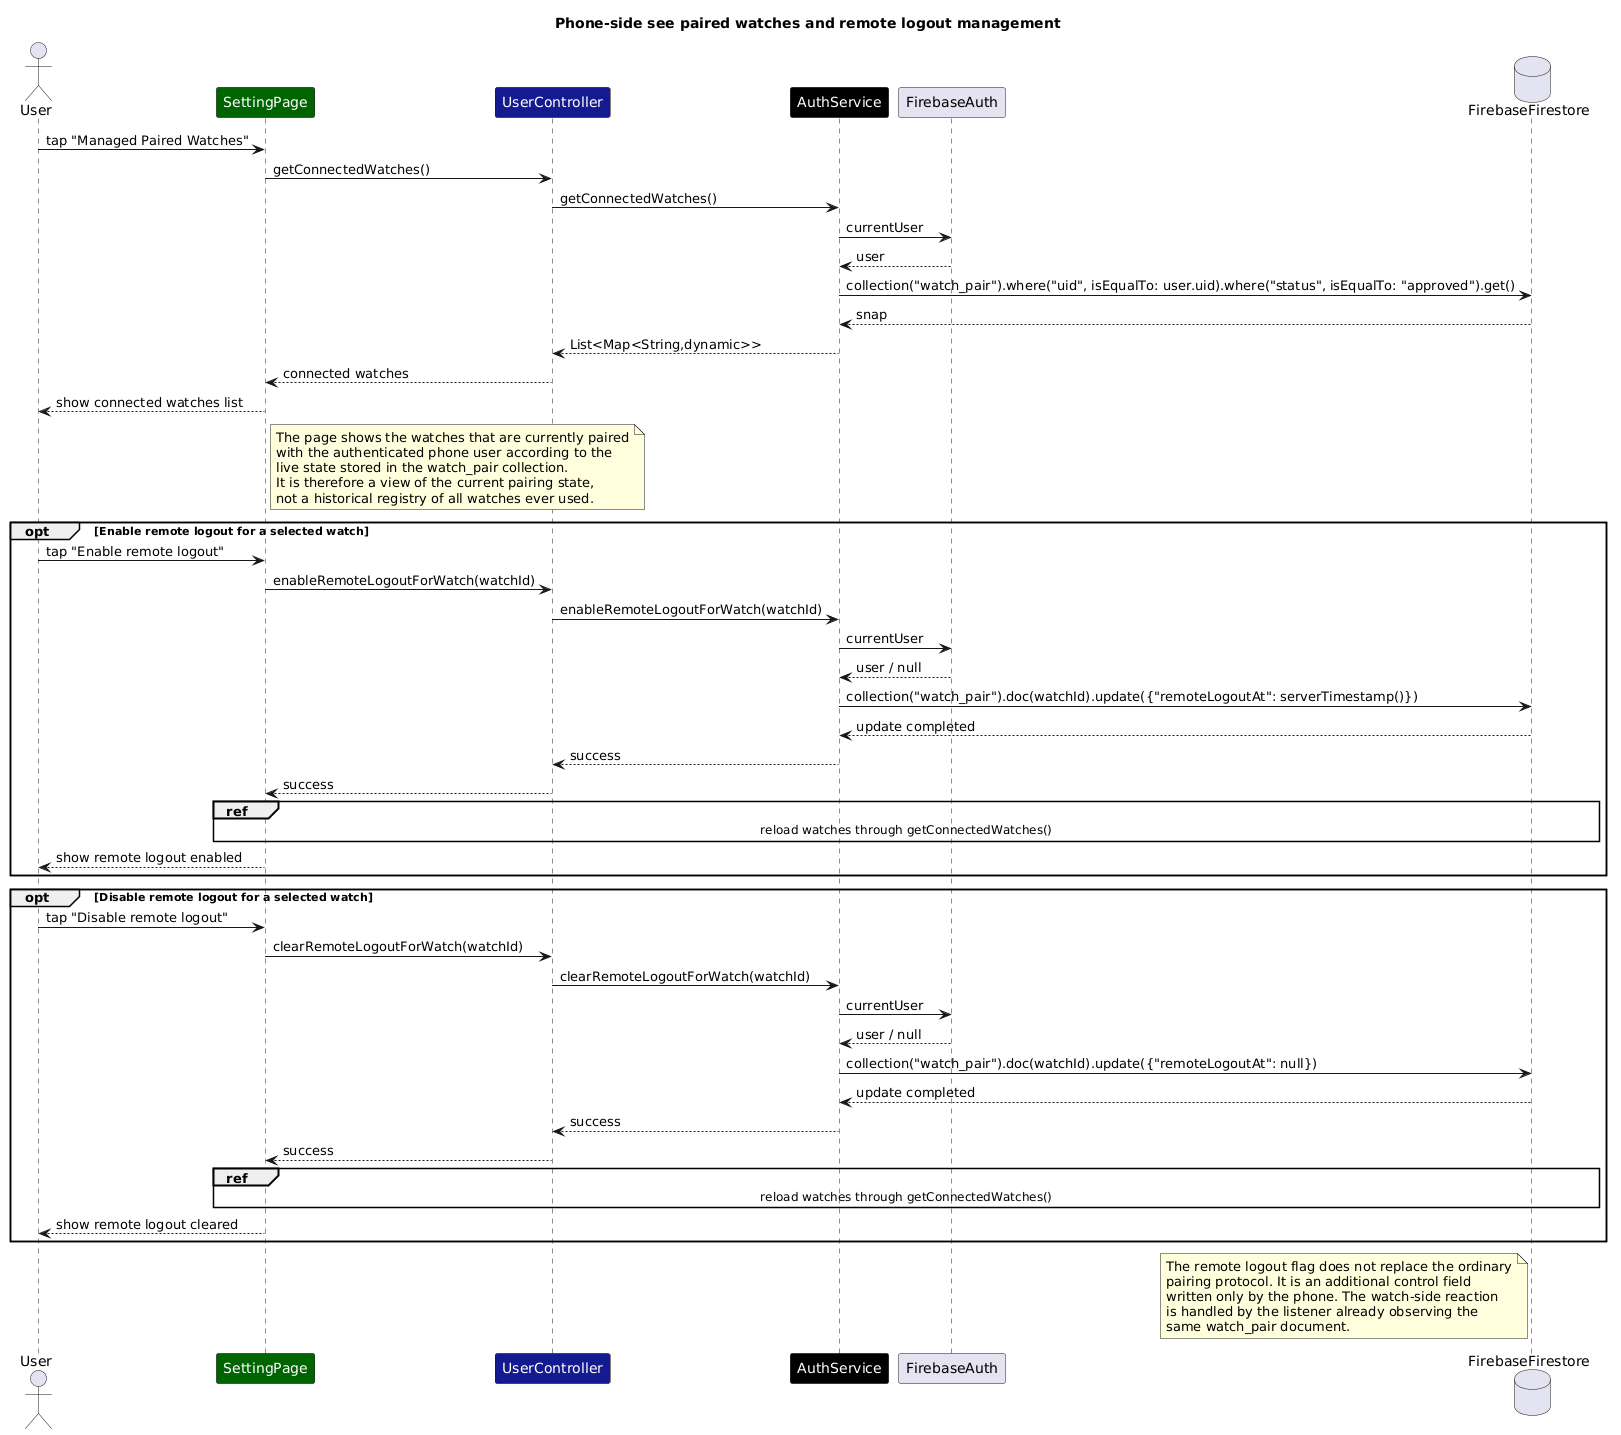

The diagram above was rendered by PlantUML. Its source (embedded in the PNG):
@startuml
title Phone-side see paired watches and remote logout management

actor User

participant SettingPage as "<color:white>SettingPage</color>" #darkgreen
'participant ConnectedWatchesPage as "<color:white>ConnectedWatchesPage</color>" #darkgreen
participant UserController as "<color:white>UserController</color>" #151b8e
participant AuthService as "<color:white>AuthService</color>" #000000
participant FirebaseAuth
database FirebaseFirestore

User -> SettingPage : tap "Managed Paired Watches"

SettingPage -> UserController : getConnectedWatches()
UserController -> AuthService : getConnectedWatches()

AuthService -> FirebaseAuth : currentUser
FirebaseAuth --> AuthService : user

    AuthService -> FirebaseFirestore : collection("watch_pair").where("uid", isEqualTo: user.uid).where("status", isEqualTo: "approved").get()
    FirebaseFirestore --> AuthService : snap
    AuthService --> UserController : List<Map<String,dynamic>>
    UserController --> SettingPage : connected watches
    SettingPage --> User : show connected watches list




note right of SettingPage
The page shows the watches that are currently paired
with the authenticated phone user according to the
live state stored in the watch_pair collection.
It is therefore a view of the current pairing state,
not a historical registry of all watches ever used.
end note

opt Enable remote logout for a selected watch
    User -> SettingPage : tap "Enable remote logout"
    SettingPage -> UserController : enableRemoteLogoutForWatch(watchId)
    UserController -> AuthService : enableRemoteLogoutForWatch(watchId)

    AuthService -> FirebaseAuth : currentUser
    FirebaseAuth --> AuthService : user / null



       
        AuthService -> FirebaseFirestore : collection("watch_pair").doc(watchId).update({"remoteLogoutAt": serverTimestamp()})
        FirebaseFirestore --> AuthService : update completed
        AuthService --> UserController : success
        UserController --> SettingPage : success
        ref over SettingPage, UserController, AuthService, FirebaseAuth, FirebaseFirestore : reload watches through getConnectedWatches()
        SettingPage --> User : show remote logout enabled

end

opt Disable remote logout for a selected watch
    User -> SettingPage : tap "Disable remote logout"
    SettingPage -> UserController : clearRemoteLogoutForWatch(watchId)
    UserController -> AuthService : clearRemoteLogoutForWatch(watchId)

    AuthService -> FirebaseAuth : currentUser
    FirebaseAuth --> AuthService : user / null

    
        AuthService -> FirebaseFirestore : collection("watch_pair").doc(watchId).update({"remoteLogoutAt": null})
        FirebaseFirestore --> AuthService : update completed
        AuthService --> UserController : success
        UserController --> SettingPage : success
        ref over SettingPage, UserController, AuthService, FirebaseAuth, FirebaseFirestore : reload watches through getConnectedWatches()
        SettingPage --> User : show remote logout cleared
   
end

note left of FirebaseFirestore
The remote logout flag does not replace the ordinary
pairing protocol. It is an additional control field
written only by the phone. The watch-side reaction
is handled by the listener already observing the
same watch_pair document.
end note
@enduml